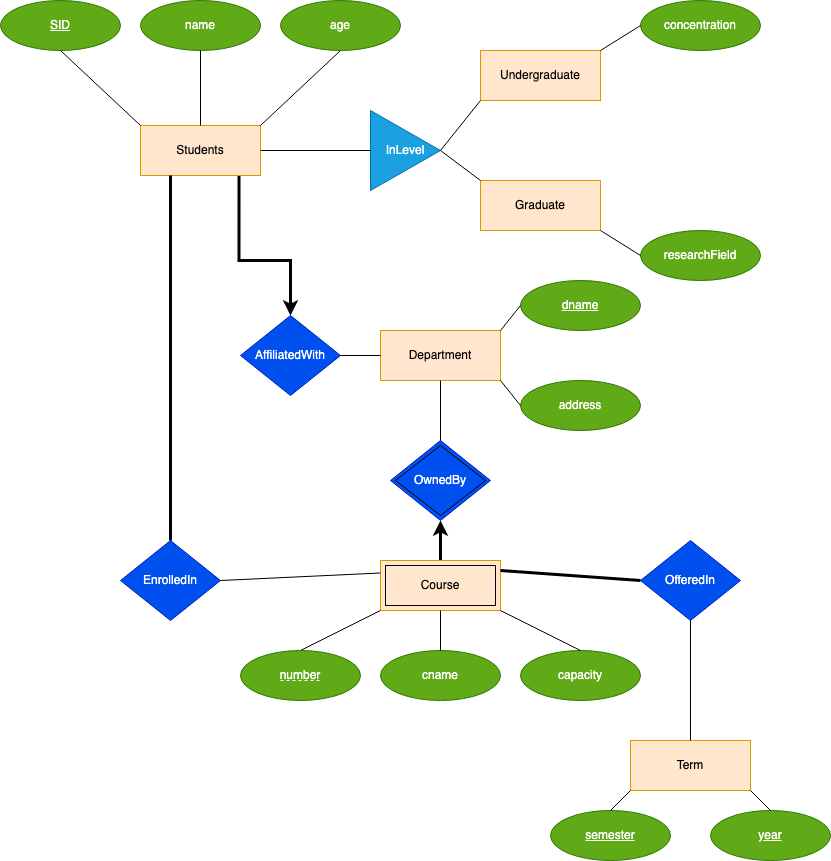

The diagram above was exported from draw.io. Its source (the exported page's mxGraphModel, read from the mxfile embedded in the PNG):
<mxGraphModel dx="946" dy="516" grid="1" gridSize="10" guides="1" tooltips="1" connect="1" arrows="1" fold="1" page="1" pageScale="1" pageWidth="850" pageHeight="1100" math="0" shadow="0">
  <root>
    <mxCell id="0" />
    <mxCell id="1" parent="0" />
    <mxCell id="Tv3PJ4SglKjrW_IARbWS-63" style="edgeStyle=orthogonalEdgeStyle;rounded=0;orthogonalLoop=1;jettySize=auto;html=1;entryX=0.5;entryY=0;entryDx=0;entryDy=0;exitX=0.821;exitY=0.98;exitDx=0;exitDy=0;exitPerimeter=0;strokeWidth=3;" parent="1" source="Tv3PJ4SglKjrW_IARbWS-1" target="Tv3PJ4SglKjrW_IARbWS-12" edge="1">
      <mxGeometry relative="1" as="geometry">
        <Array as="points">
          <mxPoint x="239" y="320" />
          <mxPoint x="290" y="320" />
        </Array>
      </mxGeometry>
    </mxCell>
    <mxCell id="Tv3PJ4SglKjrW_IARbWS-1" value="Students" style="rounded=0;whiteSpace=wrap;html=1;fillColor=#ffe6cc;strokeColor=#d79b00;" parent="1" vertex="1">
      <mxGeometry x="140" y="185" width="120" height="50" as="geometry" />
    </mxCell>
    <mxCell id="Tv3PJ4SglKjrW_IARbWS-2" value="" style="endArrow=none;html=1;rounded=0;entryX=0.5;entryY=1;entryDx=0;entryDy=0;exitX=1;exitY=0;exitDx=0;exitDy=0;" parent="1" source="Tv3PJ4SglKjrW_IARbWS-1" target="Tv3PJ4SglKjrW_IARbWS-3" edge="1">
      <mxGeometry width="50" height="50" relative="1" as="geometry">
        <mxPoint x="260" y="160" as="sourcePoint" />
        <mxPoint x="310" y="110" as="targetPoint" />
        <Array as="points" />
      </mxGeometry>
    </mxCell>
    <mxCell id="Tv3PJ4SglKjrW_IARbWS-3" value="age" style="ellipse;whiteSpace=wrap;html=1;fillColor=#60a917;fontColor=#ffffff;strokeColor=#2D7600;" parent="1" vertex="1">
      <mxGeometry x="280" y="60" width="120" height="50" as="geometry" />
    </mxCell>
    <mxCell id="Tv3PJ4SglKjrW_IARbWS-4" style="edgeStyle=orthogonalEdgeStyle;rounded=0;orthogonalLoop=1;jettySize=auto;html=1;exitX=0.5;exitY=1;exitDx=0;exitDy=0;" parent="1" source="Tv3PJ4SglKjrW_IARbWS-1" target="Tv3PJ4SglKjrW_IARbWS-1" edge="1">
      <mxGeometry relative="1" as="geometry" />
    </mxCell>
    <mxCell id="Tv3PJ4SglKjrW_IARbWS-7" value="name" style="ellipse;whiteSpace=wrap;html=1;fillColor=#60a917;fontColor=#ffffff;strokeColor=#2D7600;" parent="1" vertex="1">
      <mxGeometry x="140" y="60" width="120" height="50" as="geometry" />
    </mxCell>
    <mxCell id="Tv3PJ4SglKjrW_IARbWS-8" value="SID" style="ellipse;whiteSpace=wrap;html=1;fontStyle=4;fillColor=#60a917;fontColor=#ffffff;strokeColor=#2D7600;" parent="1" vertex="1">
      <mxGeometry y="60" width="120" height="50" as="geometry" />
    </mxCell>
    <mxCell id="Tv3PJ4SglKjrW_IARbWS-9" value="" style="endArrow=none;html=1;rounded=0;entryX=0.5;entryY=1;entryDx=0;entryDy=0;exitX=0;exitY=0;exitDx=0;exitDy=0;" parent="1" source="Tv3PJ4SglKjrW_IARbWS-1" target="Tv3PJ4SglKjrW_IARbWS-8" edge="1">
      <mxGeometry width="50" height="50" relative="1" as="geometry">
        <mxPoint x="140" y="160" as="sourcePoint" />
        <mxPoint x="190" y="110" as="targetPoint" />
      </mxGeometry>
    </mxCell>
    <mxCell id="Tv3PJ4SglKjrW_IARbWS-10" value="" style="endArrow=none;html=1;rounded=0;entryX=0.5;entryY=1;entryDx=0;entryDy=0;exitX=0.5;exitY=0;exitDx=0;exitDy=0;" parent="1" source="Tv3PJ4SglKjrW_IARbWS-1" target="Tv3PJ4SglKjrW_IARbWS-7" edge="1">
      <mxGeometry width="50" height="50" relative="1" as="geometry">
        <mxPoint x="200" y="160" as="sourcePoint" />
        <mxPoint x="250" y="110" as="targetPoint" />
      </mxGeometry>
    </mxCell>
    <mxCell id="Tv3PJ4SglKjrW_IARbWS-12" value="AffiliatedWith" style="rhombus;whiteSpace=wrap;html=1;fillColor=#0050ef;fontColor=#ffffff;strokeColor=#001DBC;" parent="1" vertex="1">
      <mxGeometry x="240" y="375" width="100" height="80" as="geometry" />
    </mxCell>
    <mxCell id="Tv3PJ4SglKjrW_IARbWS-14" value="Department" style="rounded=0;whiteSpace=wrap;html=1;fillColor=#ffe6cc;strokeColor=#d79b00;" parent="1" vertex="1">
      <mxGeometry x="380" y="390" width="120" height="50" as="geometry" />
    </mxCell>
    <mxCell id="Tv3PJ4SglKjrW_IARbWS-15" value="&lt;u&gt;dname&lt;/u&gt;" style="ellipse;whiteSpace=wrap;html=1;fillColor=#60a917;fontColor=#ffffff;strokeColor=#2D7600;" parent="1" vertex="1">
      <mxGeometry x="520" y="340" width="120" height="50" as="geometry" />
    </mxCell>
    <mxCell id="Tv3PJ4SglKjrW_IARbWS-16" value="address" style="ellipse;whiteSpace=wrap;html=1;fillColor=#60a917;fontColor=#ffffff;strokeColor=#2D7600;" parent="1" vertex="1">
      <mxGeometry x="520" y="440" width="120" height="50" as="geometry" />
    </mxCell>
    <mxCell id="Tv3PJ4SglKjrW_IARbWS-18" value="" style="endArrow=none;html=1;rounded=0;entryX=0;entryY=0.5;entryDx=0;entryDy=0;exitX=1;exitY=0.5;exitDx=0;exitDy=0;" parent="1" source="Tv3PJ4SglKjrW_IARbWS-12" target="Tv3PJ4SglKjrW_IARbWS-14" edge="1">
      <mxGeometry width="50" height="50" relative="1" as="geometry">
        <mxPoint x="250" y="320" as="sourcePoint" />
        <mxPoint x="310" y="320" as="targetPoint" />
      </mxGeometry>
    </mxCell>
    <mxCell id="Tv3PJ4SglKjrW_IARbWS-20" value="" style="endArrow=none;html=1;rounded=0;entryX=0;entryY=0.5;entryDx=0;entryDy=0;exitX=1;exitY=0;exitDx=0;exitDy=0;" parent="1" source="Tv3PJ4SglKjrW_IARbWS-14" target="Tv3PJ4SglKjrW_IARbWS-15" edge="1">
      <mxGeometry width="50" height="50" relative="1" as="geometry">
        <mxPoint x="440" y="295" as="sourcePoint" />
        <mxPoint x="490" y="245" as="targetPoint" />
      </mxGeometry>
    </mxCell>
    <mxCell id="Tv3PJ4SglKjrW_IARbWS-21" value="" style="endArrow=none;html=1;rounded=0;exitX=0;exitY=0.5;exitDx=0;exitDy=0;entryX=1;entryY=1;entryDx=0;entryDy=0;" parent="1" source="Tv3PJ4SglKjrW_IARbWS-16" target="Tv3PJ4SglKjrW_IARbWS-14" edge="1">
      <mxGeometry width="50" height="50" relative="1" as="geometry">
        <mxPoint x="390" y="395" as="sourcePoint" />
        <mxPoint x="440" y="345" as="targetPoint" />
      </mxGeometry>
    </mxCell>
    <mxCell id="Tv3PJ4SglKjrW_IARbWS-22" value="OwnedBy" style="rhombus;whiteSpace=wrap;html=1;labelBorderColor=none;fillColor=#0050ef;fontColor=#ffffff;strokeColor=#001DBC;" parent="1" vertex="1">
      <mxGeometry x="390" y="500" width="100" height="80" as="geometry" />
    </mxCell>
    <mxCell id="Tv3PJ4SglKjrW_IARbWS-24" value="Undergraduate" style="rounded=0;whiteSpace=wrap;html=1;fillColor=#ffe6cc;strokeColor=#d79b00;" parent="1" vertex="1">
      <mxGeometry x="480" y="110" width="120" height="50" as="geometry" />
    </mxCell>
    <mxCell id="Tv3PJ4SglKjrW_IARbWS-25" value="Graduate" style="rounded=0;whiteSpace=wrap;html=1;fillColor=#ffe6cc;strokeColor=#d79b00;" parent="1" vertex="1">
      <mxGeometry x="480" y="240" width="120" height="50" as="geometry" />
    </mxCell>
    <mxCell id="Tv3PJ4SglKjrW_IARbWS-28" value="concentration" style="ellipse;whiteSpace=wrap;html=1;fillColor=#60a917;fontColor=#ffffff;strokeColor=#2D7600;" parent="1" vertex="1">
      <mxGeometry x="640" y="60" width="120" height="50" as="geometry" />
    </mxCell>
    <mxCell id="Tv3PJ4SglKjrW_IARbWS-29" value="researchField" style="ellipse;whiteSpace=wrap;html=1;fillColor=#60a917;fontColor=#ffffff;strokeColor=#2D7600;" parent="1" vertex="1">
      <mxGeometry x="640" y="290" width="120" height="50" as="geometry" />
    </mxCell>
    <mxCell id="Tv3PJ4SglKjrW_IARbWS-31" value="" style="endArrow=none;html=1;rounded=0;exitX=1;exitY=0;exitDx=0;exitDy=0;entryX=0;entryY=0.5;entryDx=0;entryDy=0;" parent="1" source="Tv3PJ4SglKjrW_IARbWS-24" target="Tv3PJ4SglKjrW_IARbWS-28" edge="1">
      <mxGeometry width="50" height="50" relative="1" as="geometry">
        <mxPoint x="670" y="40" as="sourcePoint" />
        <mxPoint x="709" y="27" as="targetPoint" />
      </mxGeometry>
    </mxCell>
    <mxCell id="Tv3PJ4SglKjrW_IARbWS-33" value="" style="endArrow=none;html=1;rounded=0;exitX=1;exitY=1;exitDx=0;exitDy=0;entryX=0;entryY=0.5;entryDx=0;entryDy=0;" parent="1" source="Tv3PJ4SglKjrW_IARbWS-25" target="Tv3PJ4SglKjrW_IARbWS-29" edge="1">
      <mxGeometry width="50" height="50" relative="1" as="geometry">
        <mxPoint x="661" y="195" as="sourcePoint" />
        <mxPoint x="700" y="182" as="targetPoint" />
      </mxGeometry>
    </mxCell>
    <mxCell id="Tv3PJ4SglKjrW_IARbWS-60" style="edgeStyle=orthogonalEdgeStyle;rounded=0;orthogonalLoop=1;jettySize=auto;html=1;strokeWidth=3;" parent="1" source="Tv3PJ4SglKjrW_IARbWS-36" target="Tv3PJ4SglKjrW_IARbWS-22" edge="1">
      <mxGeometry relative="1" as="geometry" />
    </mxCell>
    <mxCell id="Tv3PJ4SglKjrW_IARbWS-36" value="Course" style="rounded=0;whiteSpace=wrap;html=1;fillColor=#ffe6cc;strokeColor=#d79b00;" parent="1" vertex="1">
      <mxGeometry x="380" y="620" width="120" height="50" as="geometry" />
    </mxCell>
    <mxCell id="Tv3PJ4SglKjrW_IARbWS-38" value="cname" style="ellipse;whiteSpace=wrap;html=1;fillColor=#60a917;fontColor=#ffffff;strokeColor=#2D7600;" parent="1" vertex="1">
      <mxGeometry x="380" y="710" width="120" height="50" as="geometry" />
    </mxCell>
    <mxCell id="Tv3PJ4SglKjrW_IARbWS-39" value="capacity" style="ellipse;whiteSpace=wrap;html=1;fillColor=#60a917;fontColor=#ffffff;strokeColor=#2D7600;" parent="1" vertex="1">
      <mxGeometry x="520" y="710" width="120" height="50" as="geometry" />
    </mxCell>
    <mxCell id="Tv3PJ4SglKjrW_IARbWS-40" value="" style="endArrow=none;html=1;rounded=0;entryX=0;entryY=1;entryDx=0;entryDy=0;exitX=0.5;exitY=0;exitDx=0;exitDy=0;" parent="1" source="Tv3PJ4SglKjrW_IARbWS-37" target="Tv3PJ4SglKjrW_IARbWS-36" edge="1">
      <mxGeometry width="50" height="50" relative="1" as="geometry">
        <mxPoint x="260" y="470" as="sourcePoint" />
        <mxPoint x="330" y="470" as="targetPoint" />
      </mxGeometry>
    </mxCell>
    <mxCell id="Tv3PJ4SglKjrW_IARbWS-41" value="" style="endArrow=none;html=1;rounded=0;entryX=0.5;entryY=1;entryDx=0;entryDy=0;exitX=0.5;exitY=0;exitDx=0;exitDy=0;" parent="1" source="Tv3PJ4SglKjrW_IARbWS-38" target="Tv3PJ4SglKjrW_IARbWS-36" edge="1">
      <mxGeometry width="50" height="50" relative="1" as="geometry">
        <mxPoint x="270" y="480" as="sourcePoint" />
        <mxPoint x="340" y="480" as="targetPoint" />
      </mxGeometry>
    </mxCell>
    <mxCell id="Tv3PJ4SglKjrW_IARbWS-42" value="" style="endArrow=none;html=1;rounded=0;entryX=1;entryY=1;entryDx=0;entryDy=0;exitX=0.5;exitY=0;exitDx=0;exitDy=0;" parent="1" source="Tv3PJ4SglKjrW_IARbWS-39" target="Tv3PJ4SglKjrW_IARbWS-36" edge="1">
      <mxGeometry width="50" height="50" relative="1" as="geometry">
        <mxPoint x="280" y="490" as="sourcePoint" />
        <mxPoint x="350" y="490" as="targetPoint" />
      </mxGeometry>
    </mxCell>
    <mxCell id="Tv3PJ4SglKjrW_IARbWS-52" value="InLevel" style="triangle;whiteSpace=wrap;html=1;fillColor=#1ba1e2;strokeColor=#006EAF;fontColor=#ffffff;" parent="1" vertex="1">
      <mxGeometry x="370" y="170" width="70" height="80" as="geometry" />
    </mxCell>
    <mxCell id="Tv3PJ4SglKjrW_IARbWS-53" value="" style="endArrow=none;html=1;rounded=0;entryX=0;entryY=1;entryDx=0;entryDy=0;exitX=1;exitY=0.5;exitDx=0;exitDy=0;" parent="1" source="Tv3PJ4SglKjrW_IARbWS-52" target="Tv3PJ4SglKjrW_IARbWS-24" edge="1">
      <mxGeometry width="50" height="50" relative="1" as="geometry">
        <mxPoint x="340" y="320" as="sourcePoint" />
        <mxPoint x="390" y="270" as="targetPoint" />
      </mxGeometry>
    </mxCell>
    <mxCell id="Tv3PJ4SglKjrW_IARbWS-54" value="" style="endArrow=none;html=1;rounded=0;entryX=0;entryY=0;entryDx=0;entryDy=0;exitX=1;exitY=0.5;exitDx=0;exitDy=0;" parent="1" source="Tv3PJ4SglKjrW_IARbWS-52" target="Tv3PJ4SglKjrW_IARbWS-25" edge="1">
      <mxGeometry width="50" height="50" relative="1" as="geometry">
        <mxPoint x="340" y="320" as="sourcePoint" />
        <mxPoint x="450" y="315" as="targetPoint" />
      </mxGeometry>
    </mxCell>
    <mxCell id="Tv3PJ4SglKjrW_IARbWS-55" value="" style="endArrow=none;html=1;rounded=0;exitX=0;exitY=0.5;exitDx=0;exitDy=0;entryX=1;entryY=0.5;entryDx=0;entryDy=0;" parent="1" source="Tv3PJ4SglKjrW_IARbWS-52" target="Tv3PJ4SglKjrW_IARbWS-1" edge="1">
      <mxGeometry width="50" height="50" relative="1" as="geometry">
        <mxPoint x="240" y="320" as="sourcePoint" />
        <mxPoint x="240" y="210" as="targetPoint" />
        <Array as="points" />
      </mxGeometry>
    </mxCell>
    <mxCell id="Tv3PJ4SglKjrW_IARbWS-57" style="edgeStyle=orthogonalEdgeStyle;rounded=0;orthogonalLoop=1;jettySize=auto;html=1;exitX=0.5;exitY=1;exitDx=0;exitDy=0;" parent="1" source="Tv3PJ4SglKjrW_IARbWS-25" target="Tv3PJ4SglKjrW_IARbWS-25" edge="1">
      <mxGeometry relative="1" as="geometry" />
    </mxCell>
    <mxCell id="Tv3PJ4SglKjrW_IARbWS-61" value="" style="endArrow=none;html=1;rounded=0;exitX=0.5;exitY=0;exitDx=0;exitDy=0;entryX=0.5;entryY=1;entryDx=0;entryDy=0;" parent="1" source="Tv3PJ4SglKjrW_IARbWS-22" target="Tv3PJ4SglKjrW_IARbWS-14" edge="1">
      <mxGeometry width="50" height="50" relative="1" as="geometry">
        <mxPoint x="290" y="555" as="sourcePoint" />
        <mxPoint x="340" y="505" as="targetPoint" />
      </mxGeometry>
    </mxCell>
    <mxCell id="Tv3PJ4SglKjrW_IARbWS-67" value="EnrolledIn" style="rhombus;whiteSpace=wrap;html=1;labelBorderColor=none;fillColor=#0050ef;fontColor=#ffffff;strokeColor=#001DBC;" parent="1" vertex="1">
      <mxGeometry x="120" y="600" width="100" height="80" as="geometry" />
    </mxCell>
    <mxCell id="Tv3PJ4SglKjrW_IARbWS-68" value="OfferedIn" style="rhombus;whiteSpace=wrap;html=1;labelBorderColor=none;fillColor=#0050ef;fontColor=#ffffff;strokeColor=#001DBC;" parent="1" vertex="1">
      <mxGeometry x="640" y="600" width="100" height="80" as="geometry" />
    </mxCell>
    <mxCell id="Tv3PJ4SglKjrW_IARbWS-69" value="Term" style="rounded=0;whiteSpace=wrap;html=1;fillColor=#ffe6cc;strokeColor=#d79b00;" parent="1" vertex="1">
      <mxGeometry x="630" y="800" width="120" height="50" as="geometry" />
    </mxCell>
    <mxCell id="Tv3PJ4SglKjrW_IARbWS-70" value="&lt;u&gt;semester&lt;/u&gt;" style="ellipse;whiteSpace=wrap;html=1;fillColor=#60a917;fontColor=#ffffff;strokeColor=#2D7600;" parent="1" vertex="1">
      <mxGeometry x="550" y="870" width="120" height="50" as="geometry" />
    </mxCell>
    <mxCell id="Tv3PJ4SglKjrW_IARbWS-71" value="year" style="ellipse;whiteSpace=wrap;html=1;fillColor=#60a917;fontColor=#ffffff;strokeColor=#2D7600;fontStyle=4" parent="1" vertex="1">
      <mxGeometry x="710" y="870" width="120" height="50" as="geometry" />
    </mxCell>
    <mxCell id="Tv3PJ4SglKjrW_IARbWS-72" value="" style="endArrow=none;html=1;rounded=0;exitX=0.5;exitY=0;exitDx=0;exitDy=0;entryX=0.5;entryY=1;entryDx=0;entryDy=0;" parent="1" source="Tv3PJ4SglKjrW_IARbWS-69" target="Tv3PJ4SglKjrW_IARbWS-68" edge="1">
      <mxGeometry width="50" height="50" relative="1" as="geometry">
        <mxPoint x="689.5" y="760" as="sourcePoint" />
        <mxPoint x="689.5" y="700" as="targetPoint" />
      </mxGeometry>
    </mxCell>
    <mxCell id="Tv3PJ4SglKjrW_IARbWS-73" value="" style="endArrow=none;html=1;rounded=0;entryX=0;entryY=0.5;entryDx=0;entryDy=0;strokeWidth=3;" parent="1" target="Tv3PJ4SglKjrW_IARbWS-68" edge="1">
      <mxGeometry width="50" height="50" relative="1" as="geometry">
        <mxPoint x="500" y="630" as="sourcePoint" />
        <mxPoint x="700" y="690" as="targetPoint" />
      </mxGeometry>
    </mxCell>
    <mxCell id="Tv3PJ4SglKjrW_IARbWS-74" style="edgeStyle=orthogonalEdgeStyle;rounded=0;orthogonalLoop=1;jettySize=auto;html=1;exitX=1;exitY=0.25;exitDx=0;exitDy=0;entryX=1;entryY=0.25;entryDx=0;entryDy=0;" parent="1" source="Tv3PJ4SglKjrW_IARbWS-36" target="Tv3PJ4SglKjrW_IARbWS-36" edge="1">
      <mxGeometry relative="1" as="geometry" />
    </mxCell>
    <mxCell id="Tv3PJ4SglKjrW_IARbWS-75" value="" style="endArrow=none;html=1;rounded=0;exitX=0.5;exitY=0;exitDx=0;exitDy=0;entryX=0;entryY=1;entryDx=0;entryDy=0;" parent="1" source="Tv3PJ4SglKjrW_IARbWS-70" target="Tv3PJ4SglKjrW_IARbWS-69" edge="1">
      <mxGeometry width="50" height="50" relative="1" as="geometry">
        <mxPoint x="710" y="820" as="sourcePoint" />
        <mxPoint x="710" y="700" as="targetPoint" />
      </mxGeometry>
    </mxCell>
    <mxCell id="Tv3PJ4SglKjrW_IARbWS-76" value="" style="endArrow=none;html=1;rounded=0;exitX=0.5;exitY=0;exitDx=0;exitDy=0;entryX=1;entryY=1;entryDx=0;entryDy=0;" parent="1" source="Tv3PJ4SglKjrW_IARbWS-71" target="Tv3PJ4SglKjrW_IARbWS-69" edge="1">
      <mxGeometry width="50" height="50" relative="1" as="geometry">
        <mxPoint x="720" y="830" as="sourcePoint" />
        <mxPoint x="720" y="710" as="targetPoint" />
      </mxGeometry>
    </mxCell>
    <mxCell id="Tv3PJ4SglKjrW_IARbWS-78" value="OwnedBy" style="rhombus;whiteSpace=wrap;html=1;labelBorderColor=none;fillColor=#0050ef;fontColor=#ffffff;strokeColor=#000000;" parent="1" vertex="1">
      <mxGeometry x="395" y="505" width="90" height="70" as="geometry" />
    </mxCell>
    <mxCell id="Tv3PJ4SglKjrW_IARbWS-80" value="Course" style="rounded=0;whiteSpace=wrap;html=1;fillColor=#ffe6cc;strokeColor=#000000;shadow=0;sketch=0;glass=0;" parent="1" vertex="1">
      <mxGeometry x="385" y="625" width="110" height="40" as="geometry" />
    </mxCell>
    <mxCell id="Tv3PJ4SglKjrW_IARbWS-81" value="" style="endArrow=none;html=1;rounded=0;strokeWidth=1;exitX=1;exitY=0.5;exitDx=0;exitDy=0;entryX=0;entryY=0.25;entryDx=0;entryDy=0;" parent="1" source="Tv3PJ4SglKjrW_IARbWS-67" target="Tv3PJ4SglKjrW_IARbWS-36" edge="1">
      <mxGeometry width="50" height="50" relative="1" as="geometry">
        <mxPoint x="390" y="480" as="sourcePoint" />
        <mxPoint x="440" y="430" as="targetPoint" />
      </mxGeometry>
    </mxCell>
    <mxCell id="Tv3PJ4SglKjrW_IARbWS-82" value="" style="endArrow=none;html=1;rounded=0;strokeWidth=3;entryX=0.25;entryY=1;entryDx=0;entryDy=0;exitX=0.5;exitY=0;exitDx=0;exitDy=0;" parent="1" source="Tv3PJ4SglKjrW_IARbWS-67" target="Tv3PJ4SglKjrW_IARbWS-1" edge="1">
      <mxGeometry width="50" height="50" relative="1" as="geometry">
        <mxPoint x="390" y="510" as="sourcePoint" />
        <mxPoint x="440" y="460" as="targetPoint" />
      </mxGeometry>
    </mxCell>
    <mxCell id="Tv3PJ4SglKjrW_IARbWS-88" value="" style="endArrow=none;dashed=1;html=1;strokeWidth=1;rounded=0;fontColor=#FFFFFF;labelPosition=center;verticalLabelPosition=bottom;align=center;verticalAlign=top;strokeColor=#FFFFFF;startArrow=none;" parent="1" edge="1" source="Tv3PJ4SglKjrW_IARbWS-37">
      <mxGeometry width="50" height="50" relative="1" as="geometry">
        <mxPoint x="277.5" y="750" as="sourcePoint" />
        <mxPoint x="322.5" y="750" as="targetPoint" />
        <Array as="points" />
      </mxGeometry>
    </mxCell>
    <mxCell id="Tv3PJ4SglKjrW_IARbWS-37" value="number" style="ellipse;whiteSpace=wrap;html=1;fillColor=#60a917;fontColor=#ffffff;strokeColor=#2D7600;fontStyle=0" parent="1" vertex="1">
      <mxGeometry x="240" y="710" width="120" height="50" as="geometry" />
    </mxCell>
    <mxCell id="dXOu8k8aTn7fzlZsB0qH-1" value="" style="endArrow=none;dashed=1;html=1;strokeWidth=1;rounded=0;fontColor=#FFFFFF;labelPosition=center;verticalLabelPosition=bottom;align=center;verticalAlign=top;strokeColor=#FFFFFF;" edge="1" parent="1">
      <mxGeometry width="50" height="50" relative="1" as="geometry">
        <mxPoint x="280" y="740" as="sourcePoint" />
        <mxPoint x="322" y="740" as="targetPoint" />
        <Array as="points" />
      </mxGeometry>
    </mxCell>
  </root>
</mxGraphModel>